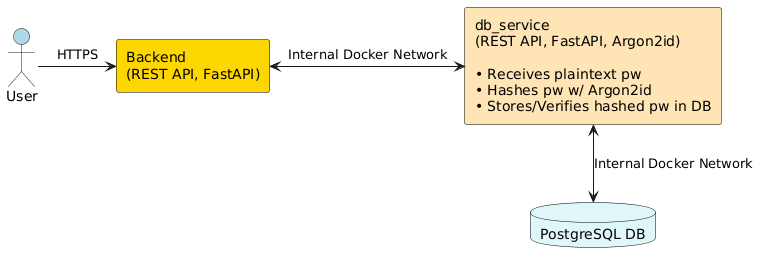

The diagram above was rendered by PlantUML. Its source (embedded in the PNG):
@startuml
skinparam rectangle {
  BorderColor Black
  FontSize 14
}
skinparam database {
  BorderColor Black
  FontSize 14
}

actor U as "User" #ADD8E6
rectangle "Backend\n(REST API, FastAPI)" as B #FFD700
rectangle "db_service\n(REST API, FastAPI, Argon2id)\n\n• Receives plaintext pw\n• Hashes pw w/ Argon2id\n• Stores/Verifies hashed pw in DB" as D #FFE4B5
database "PostgreSQL DB" as P #E0F7FA

U -right-> B : HTTPS
B <-right-> D :  Internal Docker Network
D <-down-> P :  Internal Docker Network
@enduml